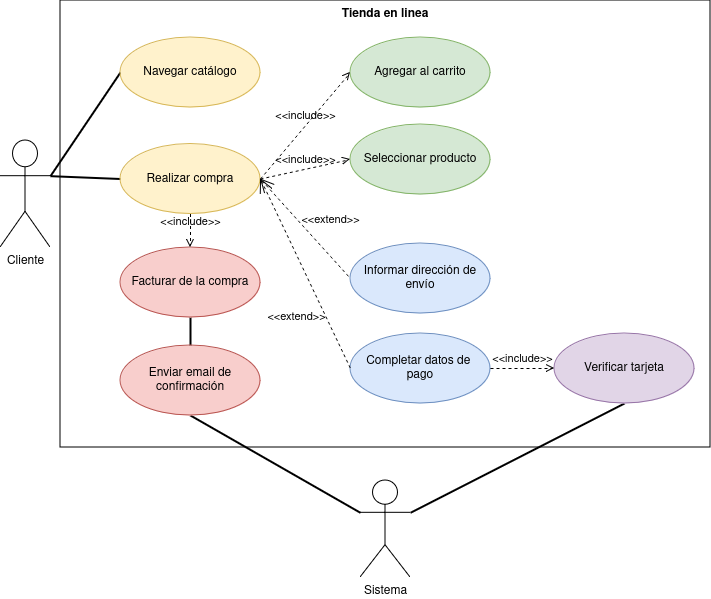

The diagram above was exported from draw.io. Its source (the exported page's mxGraphModel, read from the mxfile embedded in the PNG):
<mxGraphModel dx="1434" dy="750" grid="1" gridSize="10" guides="1" tooltips="1" connect="1" arrows="1" fold="1" page="1" pageScale="1" pageWidth="827" pageHeight="1169" math="0" shadow="0">
  <root>
    <mxCell id="0" />
    <mxCell id="1" parent="0" />
    <mxCell id="cjmc5lM-wPebuHTik3bt-18" value="Tienda en linea" style="shape=rect;html=1;verticalAlign=top;fontStyle=1;whiteSpace=wrap;align=center;" parent="1" vertex="1">
      <mxGeometry x="70" y="170" width="650" height="447" as="geometry" />
    </mxCell>
    <mxCell id="oSPIRCzrbggjjdoMmior-7" style="rounded=0;orthogonalLoop=1;jettySize=auto;html=1;exitX=1;exitY=0.3333333333333333;exitDx=0;exitDy=0;exitPerimeter=0;entryX=0;entryY=0.5;entryDx=0;entryDy=0;strokeWidth=2;endArrow=none;endFill=0;" edge="1" parent="1" source="cjmc5lM-wPebuHTik3bt-3" target="cjmc5lM-wPebuHTik3bt-10">
      <mxGeometry relative="1" as="geometry" />
    </mxCell>
    <mxCell id="oSPIRCzrbggjjdoMmior-33" style="edgeStyle=none;rounded=0;orthogonalLoop=1;jettySize=auto;html=1;exitX=1;exitY=0.3333333333333333;exitDx=0;exitDy=0;exitPerimeter=0;entryX=0;entryY=0.5;entryDx=0;entryDy=0;strokeWidth=2;endArrow=none;endFill=0;" edge="1" parent="1" source="cjmc5lM-wPebuHTik3bt-3" target="cjmc5lM-wPebuHTik3bt-13">
      <mxGeometry relative="1" as="geometry" />
    </mxCell>
    <mxCell id="cjmc5lM-wPebuHTik3bt-3" value="Cliente" style="shape=umlActor;verticalLabelPosition=bottom;verticalAlign=top;html=1;outlineConnect=0;" parent="1" vertex="1">
      <mxGeometry x="10" y="310" width="50" height="107" as="geometry" />
    </mxCell>
    <mxCell id="oSPIRCzrbggjjdoMmior-39" style="edgeStyle=none;rounded=0;orthogonalLoop=1;jettySize=auto;html=1;exitX=0;exitY=0.3333333333333333;exitDx=0;exitDy=0;exitPerimeter=0;entryX=0.5;entryY=1;entryDx=0;entryDy=0;strokeWidth=2;endArrow=none;endFill=0;" edge="1" parent="1" source="cjmc5lM-wPebuHTik3bt-8" target="oSPIRCzrbggjjdoMmior-6">
      <mxGeometry relative="1" as="geometry" />
    </mxCell>
    <mxCell id="oSPIRCzrbggjjdoMmior-40" style="edgeStyle=none;rounded=0;orthogonalLoop=1;jettySize=auto;html=1;exitX=1;exitY=0.3333333333333333;exitDx=0;exitDy=0;exitPerimeter=0;entryX=0.5;entryY=1;entryDx=0;entryDy=0;strokeWidth=2;endArrow=none;endFill=0;" edge="1" parent="1" source="cjmc5lM-wPebuHTik3bt-8" target="oSPIRCzrbggjjdoMmior-4">
      <mxGeometry relative="1" as="geometry" />
    </mxCell>
    <mxCell id="cjmc5lM-wPebuHTik3bt-8" value="Sistema" style="shape=umlActor;verticalLabelPosition=bottom;verticalAlign=top;html=1;outlineConnect=0;" parent="1" vertex="1">
      <mxGeometry x="370" y="650" width="50" height="97" as="geometry" />
    </mxCell>
    <mxCell id="cjmc5lM-wPebuHTik3bt-10" value="Navegar catálogo" style="ellipse;whiteSpace=wrap;html=1;fillColor=#fff2cc;strokeColor=#d6b656;" parent="1" vertex="1">
      <mxGeometry x="130" y="207" width="140" height="70" as="geometry" />
    </mxCell>
    <mxCell id="cjmc5lM-wPebuHTik3bt-11" value="Seleccionar producto" style="ellipse;whiteSpace=wrap;html=1;fillColor=#d5e8d4;strokeColor=#82b366;" parent="1" vertex="1">
      <mxGeometry x="360" y="294" width="140" height="70" as="geometry" />
    </mxCell>
    <mxCell id="cjmc5lM-wPebuHTik3bt-12" value="Agregar al carrito" style="ellipse;whiteSpace=wrap;html=1;fillColor=#d5e8d4;strokeColor=#82b366;" parent="1" vertex="1">
      <mxGeometry x="360" y="207" width="140" height="70" as="geometry" />
    </mxCell>
    <mxCell id="cjmc5lM-wPebuHTik3bt-13" value="Realizar compra" style="ellipse;whiteSpace=wrap;html=1;fillColor=#fff2cc;strokeColor=#d6b656;" parent="1" vertex="1">
      <mxGeometry x="130" y="313.5" width="140" height="70" as="geometry" />
    </mxCell>
    <mxCell id="oSPIRCzrbggjjdoMmior-2" value="Informar dirección de envío" style="ellipse;whiteSpace=wrap;html=1;fillColor=#dae8fc;strokeColor=#6c8ebf;" vertex="1" parent="1">
      <mxGeometry x="360" y="413" width="140" height="70" as="geometry" />
    </mxCell>
    <mxCell id="oSPIRCzrbggjjdoMmior-3" value="&lt;div&gt;Completar datos de&amp;nbsp;&lt;/div&gt;&lt;div&gt;pago&lt;/div&gt;" style="ellipse;whiteSpace=wrap;html=1;fillColor=#dae8fc;strokeColor=#6c8ebf;" vertex="1" parent="1">
      <mxGeometry x="360" y="503" width="140" height="70" as="geometry" />
    </mxCell>
    <mxCell id="oSPIRCzrbggjjdoMmior-4" value="Verificar tarjeta" style="ellipse;whiteSpace=wrap;html=1;fillColor=#e1d5e7;strokeColor=#9673a6;" vertex="1" parent="1">
      <mxGeometry x="564" y="503" width="140" height="70" as="geometry" />
    </mxCell>
    <mxCell id="oSPIRCzrbggjjdoMmior-38" style="edgeStyle=none;rounded=0;orthogonalLoop=1;jettySize=auto;html=1;exitX=0.5;exitY=1;exitDx=0;exitDy=0;entryX=0.5;entryY=0;entryDx=0;entryDy=0;strokeWidth=2;endArrow=none;endFill=0;" edge="1" parent="1" source="oSPIRCzrbggjjdoMmior-5" target="oSPIRCzrbggjjdoMmior-6">
      <mxGeometry relative="1" as="geometry" />
    </mxCell>
    <mxCell id="oSPIRCzrbggjjdoMmior-5" value="Facturar de la compra" style="ellipse;whiteSpace=wrap;html=1;fillColor=#f8cecc;strokeColor=#b85450;" vertex="1" parent="1">
      <mxGeometry x="130" y="417" width="140" height="70" as="geometry" />
    </mxCell>
    <mxCell id="oSPIRCzrbggjjdoMmior-6" value="Enviar email de confirmación" style="ellipse;whiteSpace=wrap;html=1;fillColor=#f8cecc;strokeColor=#b85450;" vertex="1" parent="1">
      <mxGeometry x="130" y="515" width="140" height="70" as="geometry" />
    </mxCell>
    <mxCell id="oSPIRCzrbggjjdoMmior-31" value="&amp;lt;&amp;lt;include&amp;gt;&amp;gt;" style="edgeStyle=none;html=1;endArrow=open;verticalAlign=bottom;dashed=1;labelBackgroundColor=none;rounded=0;exitX=1;exitY=0.5;exitDx=0;exitDy=0;entryX=0;entryY=0.5;entryDx=0;entryDy=0;" edge="1" parent="1" source="cjmc5lM-wPebuHTik3bt-13" target="cjmc5lM-wPebuHTik3bt-12">
      <mxGeometry width="160" relative="1" as="geometry">
        <mxPoint x="370" y="500" as="sourcePoint" />
        <mxPoint x="530" y="500" as="targetPoint" />
      </mxGeometry>
    </mxCell>
    <mxCell id="oSPIRCzrbggjjdoMmior-32" value="&amp;lt;&amp;lt;include&amp;gt;&amp;gt;" style="edgeStyle=none;html=1;endArrow=open;verticalAlign=bottom;dashed=1;labelBackgroundColor=none;rounded=0;exitX=1;exitY=0.5;exitDx=0;exitDy=0;entryX=0;entryY=0.5;entryDx=0;entryDy=0;" edge="1" parent="1" source="cjmc5lM-wPebuHTik3bt-13" target="cjmc5lM-wPebuHTik3bt-11">
      <mxGeometry width="160" relative="1" as="geometry">
        <mxPoint x="280" y="359" as="sourcePoint" />
        <mxPoint x="300" y="305" as="targetPoint" />
      </mxGeometry>
    </mxCell>
    <mxCell id="oSPIRCzrbggjjdoMmior-34" value="&amp;lt;&amp;lt;extend&amp;gt;&amp;gt;" style="edgeStyle=none;html=1;startArrow=open;endArrow=none;startSize=12;verticalAlign=bottom;dashed=1;labelBackgroundColor=none;rounded=0;entryX=0;entryY=0.5;entryDx=0;entryDy=0;exitX=1;exitY=0.5;exitDx=0;exitDy=0;" edge="1" parent="1" source="cjmc5lM-wPebuHTik3bt-13" target="oSPIRCzrbggjjdoMmior-2">
      <mxGeometry x="0.2515" y="18" width="160" relative="1" as="geometry">
        <mxPoint x="370" y="470" as="sourcePoint" />
        <mxPoint x="530" y="470" as="targetPoint" />
        <mxPoint as="offset" />
      </mxGeometry>
    </mxCell>
    <mxCell id="oSPIRCzrbggjjdoMmior-35" value="&amp;lt;&amp;lt;extend&amp;gt;&amp;gt;" style="edgeStyle=none;html=1;startArrow=open;endArrow=none;startSize=12;verticalAlign=bottom;dashed=1;labelBackgroundColor=none;rounded=0;entryX=0;entryY=0.5;entryDx=0;entryDy=0;exitX=1;exitY=0.5;exitDx=0;exitDy=0;" edge="1" parent="1" source="cjmc5lM-wPebuHTik3bt-13" target="oSPIRCzrbggjjdoMmior-3">
      <mxGeometry x="0.4251" y="-30" width="160" relative="1" as="geometry">
        <mxPoint x="280" y="359" as="sourcePoint" />
        <mxPoint x="335" y="455" as="targetPoint" />
        <mxPoint x="-1" as="offset" />
      </mxGeometry>
    </mxCell>
    <mxCell id="oSPIRCzrbggjjdoMmior-41" value="&amp;lt;&amp;lt;include&amp;gt;&amp;gt;" style="edgeStyle=none;html=1;endArrow=open;verticalAlign=bottom;dashed=1;labelBackgroundColor=none;rounded=0;exitX=1;exitY=0.5;exitDx=0;exitDy=0;entryX=0;entryY=0.5;entryDx=0;entryDy=0;" edge="1" parent="1" source="oSPIRCzrbggjjdoMmior-3" target="oSPIRCzrbggjjdoMmior-4">
      <mxGeometry width="160" relative="1" as="geometry">
        <mxPoint x="370" y="470" as="sourcePoint" />
        <mxPoint x="530" y="470" as="targetPoint" />
        <mxPoint as="offset" />
      </mxGeometry>
    </mxCell>
    <mxCell id="oSPIRCzrbggjjdoMmior-42" value="&amp;lt;&amp;lt;include&amp;gt;&amp;gt;" style="edgeStyle=none;html=1;endArrow=open;verticalAlign=bottom;dashed=1;labelBackgroundColor=none;rounded=0;exitX=0.5;exitY=1;exitDx=0;exitDy=0;entryX=0.5;entryY=0;entryDx=0;entryDy=0;" edge="1" parent="1" source="cjmc5lM-wPebuHTik3bt-13" target="oSPIRCzrbggjjdoMmior-5">
      <mxGeometry width="160" relative="1" as="geometry">
        <mxPoint x="510" y="545" as="sourcePoint" />
        <mxPoint x="570" y="545" as="targetPoint" />
        <mxPoint as="offset" />
      </mxGeometry>
    </mxCell>
  </root>
</mxGraphModel>